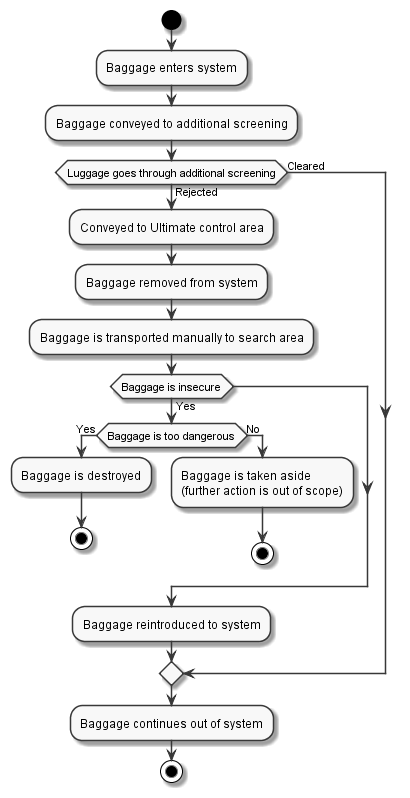

The diagram above was rendered by PlantUML. Its source (embedded in the PNG):
@startuml
skinparam monochrome true
start
:Baggage enters system;

:Baggage conveyed to additional screening;

if (Luggage goes through additional screening) then (Rejected)
    :Conveyed to Ultimate control area;
    :Baggage removed from system;
    :Baggage is transported manually to search area;
    if (Baggage is insecure) then (Yes)
     if (Baggage is too dangerous) then (Yes)
        :Baggage is destroyed;
        stop
    else (No)
        :Baggage is taken aside\n(further action is out of scope);
        stop
    endif
  endif  
  :Baggage reintroduced to system;
  
else (Cleared)
  
endif
  :Baggage continues out of system;
stop


@enduml